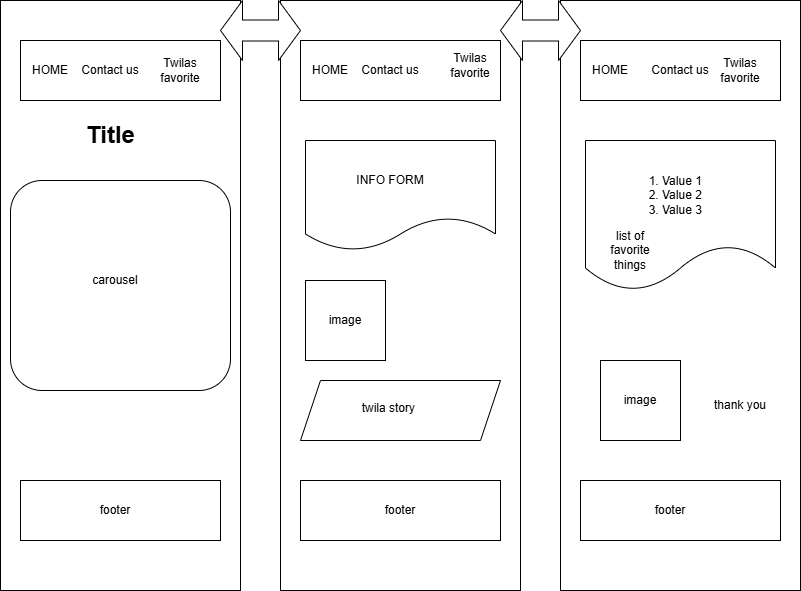

The diagram above was exported from draw.io. Its source (the exported page's mxGraphModel, read from the mxfile embedded in the PNG):
<mxGraphModel dx="1125" dy="660" grid="1" gridSize="10" guides="1" tooltips="1" connect="1" arrows="1" fold="1" page="1" pageScale="1" pageWidth="850" pageHeight="1100" math="0" shadow="0">
  <root>
    <mxCell id="0" />
    <mxCell id="1" parent="0" />
    <mxCell id="KGZUkPBfvyKHfxKD1IAH-6" value="" style="rounded=0;whiteSpace=wrap;html=1;direction=south;" parent="1" vertex="1">
      <mxGeometry x="600" y="80" width="240" height="590" as="geometry" />
    </mxCell>
    <mxCell id="KGZUkPBfvyKHfxKD1IAH-7" value="" style="rounded=0;whiteSpace=wrap;html=1;direction=south;" parent="1" vertex="1">
      <mxGeometry x="320" y="80" width="240" height="590" as="geometry" />
    </mxCell>
    <mxCell id="KGZUkPBfvyKHfxKD1IAH-8" value="" style="rounded=0;whiteSpace=wrap;html=1;direction=south;" parent="1" vertex="1">
      <mxGeometry x="40" y="80" width="240" height="590" as="geometry" />
    </mxCell>
    <mxCell id="jFa4SLn_Vu8nO-f6v0uS-1" value="" style="rounded=0;whiteSpace=wrap;html=1;" vertex="1" parent="1">
      <mxGeometry x="60" y="120" width="200" height="60" as="geometry" />
    </mxCell>
    <mxCell id="jFa4SLn_Vu8nO-f6v0uS-2" value="" style="rounded=0;whiteSpace=wrap;html=1;" vertex="1" parent="1">
      <mxGeometry x="620" y="120" width="200" height="60" as="geometry" />
    </mxCell>
    <mxCell id="jFa4SLn_Vu8nO-f6v0uS-3" value="" style="rounded=0;whiteSpace=wrap;html=1;" vertex="1" parent="1">
      <mxGeometry x="340" y="120" width="200" height="60" as="geometry" />
    </mxCell>
    <mxCell id="jFa4SLn_Vu8nO-f6v0uS-4" value="" style="rounded=1;whiteSpace=wrap;html=1;" vertex="1" parent="1">
      <mxGeometry x="50" y="260" width="220" height="210" as="geometry" />
    </mxCell>
    <mxCell id="jFa4SLn_Vu8nO-f6v0uS-5" value="" style="rounded=0;whiteSpace=wrap;html=1;" vertex="1" parent="1">
      <mxGeometry x="60" y="560" width="200" height="60" as="geometry" />
    </mxCell>
    <mxCell id="jFa4SLn_Vu8nO-f6v0uS-6" value="" style="whiteSpace=wrap;html=1;aspect=fixed;" vertex="1" parent="1">
      <mxGeometry x="345" y="360" width="80" height="80" as="geometry" />
    </mxCell>
    <mxCell id="jFa4SLn_Vu8nO-f6v0uS-8" value="" style="rounded=0;whiteSpace=wrap;html=1;" vertex="1" parent="1">
      <mxGeometry x="340" y="560" width="200" height="60" as="geometry" />
    </mxCell>
    <mxCell id="jFa4SLn_Vu8nO-f6v0uS-9" value="" style="rounded=0;whiteSpace=wrap;html=1;" vertex="1" parent="1">
      <mxGeometry x="620" y="560" width="200" height="60" as="geometry" />
    </mxCell>
    <mxCell id="jFa4SLn_Vu8nO-f6v0uS-10" value="" style="shape=parallelogram;perimeter=parallelogramPerimeter;whiteSpace=wrap;html=1;fixedSize=1;" vertex="1" parent="1">
      <mxGeometry x="340" y="460" width="200" height="60" as="geometry" />
    </mxCell>
    <mxCell id="jFa4SLn_Vu8nO-f6v0uS-11" value="" style="shape=document;whiteSpace=wrap;html=1;boundedLbl=1;" vertex="1" parent="1">
      <mxGeometry x="625" y="220" width="190" height="150" as="geometry" />
    </mxCell>
    <mxCell id="jFa4SLn_Vu8nO-f6v0uS-14" value="" style="whiteSpace=wrap;html=1;aspect=fixed;" vertex="1" parent="1">
      <mxGeometry x="640" y="440" width="80" height="80" as="geometry" />
    </mxCell>
    <mxCell id="jFa4SLn_Vu8nO-f6v0uS-20" value="" style="shape=document;whiteSpace=wrap;html=1;boundedLbl=1;" vertex="1" parent="1">
      <mxGeometry x="345" y="220" width="190" height="110" as="geometry" />
    </mxCell>
    <mxCell id="jFa4SLn_Vu8nO-f6v0uS-21" value="" style="html=1;shadow=0;dashed=0;align=center;verticalAlign=middle;shape=mxgraph.arrows2.twoWayArrow;dy=0.65;dx=22;" vertex="1" parent="1">
      <mxGeometry x="260" y="80" width="80" height="60" as="geometry" />
    </mxCell>
    <mxCell id="jFa4SLn_Vu8nO-f6v0uS-22" value="" style="html=1;shadow=0;dashed=0;align=center;verticalAlign=middle;shape=mxgraph.arrows2.twoWayArrow;dy=0.65;dx=22;" vertex="1" parent="1">
      <mxGeometry x="540" y="80" width="80" height="60" as="geometry" />
    </mxCell>
    <mxCell id="jFa4SLn_Vu8nO-f6v0uS-23" value="Contact us" style="text;html=1;whiteSpace=wrap;strokeColor=none;fillColor=none;align=center;verticalAlign=middle;rounded=0;" vertex="1" parent="1">
      <mxGeometry x="120" y="135" width="60" height="30" as="geometry" />
    </mxCell>
    <mxCell id="jFa4SLn_Vu8nO-f6v0uS-24" value="Twilas favorite" style="text;html=1;whiteSpace=wrap;strokeColor=none;fillColor=none;align=center;verticalAlign=middle;rounded=0;" vertex="1" parent="1">
      <mxGeometry x="750" y="135" width="60" height="30" as="geometry" />
    </mxCell>
    <mxCell id="jFa4SLn_Vu8nO-f6v0uS-25" value="HOME" style="text;html=1;whiteSpace=wrap;strokeColor=none;fillColor=none;align=center;verticalAlign=middle;rounded=0;" vertex="1" parent="1">
      <mxGeometry x="340" y="135" width="60" height="30" as="geometry" />
    </mxCell>
    <mxCell id="jFa4SLn_Vu8nO-f6v0uS-26" value="&lt;ol&gt;&lt;li&gt;Value 1&lt;/li&gt;&lt;li&gt;Value 2&lt;/li&gt;&lt;li&gt;Value 3&lt;/li&gt;&lt;/ol&gt;" style="text;strokeColor=none;fillColor=none;html=1;whiteSpace=wrap;verticalAlign=middle;overflow=hidden;" vertex="1" parent="1">
      <mxGeometry x="660" y="235" width="100" height="80" as="geometry" />
    </mxCell>
    <mxCell id="jFa4SLn_Vu8nO-f6v0uS-28" value="Title" style="text;strokeColor=none;fillColor=none;html=1;fontSize=24;fontStyle=1;verticalAlign=middle;align=center;" vertex="1" parent="1">
      <mxGeometry x="100" y="195" width="100" height="40" as="geometry" />
    </mxCell>
    <mxCell id="jFa4SLn_Vu8nO-f6v0uS-33" value="twila story&amp;nbsp;" style="text;html=1;whiteSpace=wrap;strokeColor=none;fillColor=none;align=center;verticalAlign=middle;rounded=0;" vertex="1" parent="1">
      <mxGeometry x="400" y="470" width="60" height="35" as="geometry" />
    </mxCell>
    <mxCell id="jFa4SLn_Vu8nO-f6v0uS-35" value="image" style="text;html=1;whiteSpace=wrap;strokeColor=none;fillColor=none;align=center;verticalAlign=middle;rounded=0;" vertex="1" parent="1">
      <mxGeometry x="650" y="465" width="60" height="30" as="geometry" />
    </mxCell>
    <UserObject label="INFO FORM" placeholders="1" name="Variable" id="jFa4SLn_Vu8nO-f6v0uS-36">
      <mxCell style="text;html=1;strokeColor=none;fillColor=none;align=center;verticalAlign=middle;whiteSpace=wrap;overflow=hidden;" vertex="1" parent="1">
        <mxGeometry x="390" y="250" width="80" height="20" as="geometry" />
      </mxCell>
    </UserObject>
    <mxCell id="jFa4SLn_Vu8nO-f6v0uS-38" value="HOME" style="text;html=1;whiteSpace=wrap;strokeColor=none;fillColor=none;align=center;verticalAlign=middle;rounded=0;" vertex="1" parent="1">
      <mxGeometry x="70" y="135" width="40" height="30" as="geometry" />
    </mxCell>
    <mxCell id="jFa4SLn_Vu8nO-f6v0uS-39" value="Contact us" style="text;html=1;whiteSpace=wrap;strokeColor=none;fillColor=none;align=center;verticalAlign=middle;rounded=0;" vertex="1" parent="1">
      <mxGeometry x="400" y="135" width="60" height="30" as="geometry" />
    </mxCell>
    <mxCell id="jFa4SLn_Vu8nO-f6v0uS-40" value="HOME" style="text;html=1;whiteSpace=wrap;strokeColor=none;fillColor=none;align=center;verticalAlign=middle;rounded=0;" vertex="1" parent="1">
      <mxGeometry x="620" y="135" width="60" height="30" as="geometry" />
    </mxCell>
    <mxCell id="jFa4SLn_Vu8nO-f6v0uS-41" value="Contact us" style="text;html=1;whiteSpace=wrap;strokeColor=none;fillColor=none;align=center;verticalAlign=middle;rounded=0;" vertex="1" parent="1">
      <mxGeometry x="690" y="135" width="60" height="30" as="geometry" />
    </mxCell>
    <mxCell id="jFa4SLn_Vu8nO-f6v0uS-42" value="Twilas favorite" style="text;html=1;whiteSpace=wrap;strokeColor=none;fillColor=none;align=center;verticalAlign=middle;rounded=0;" vertex="1" parent="1">
      <mxGeometry x="190" y="135" width="60" height="30" as="geometry" />
    </mxCell>
    <mxCell id="jFa4SLn_Vu8nO-f6v0uS-43" value="Twilas favorite" style="text;html=1;whiteSpace=wrap;strokeColor=none;fillColor=none;align=center;verticalAlign=middle;rounded=0;" vertex="1" parent="1">
      <mxGeometry x="480" y="130" width="60" height="30" as="geometry" />
    </mxCell>
    <mxCell id="jFa4SLn_Vu8nO-f6v0uS-46" value="carousel" style="text;html=1;whiteSpace=wrap;strokeColor=none;fillColor=none;align=center;verticalAlign=middle;rounded=0;" vertex="1" parent="1">
      <mxGeometry x="80" y="320" width="150" height="80" as="geometry" />
    </mxCell>
    <mxCell id="jFa4SLn_Vu8nO-f6v0uS-47" value="footer" style="text;html=1;whiteSpace=wrap;strokeColor=none;fillColor=none;align=center;verticalAlign=middle;rounded=0;" vertex="1" parent="1">
      <mxGeometry x="125" y="575" width="60" height="30" as="geometry" />
    </mxCell>
    <mxCell id="jFa4SLn_Vu8nO-f6v0uS-48" value="footer" style="text;html=1;whiteSpace=wrap;strokeColor=none;fillColor=none;align=center;verticalAlign=middle;rounded=0;" vertex="1" parent="1">
      <mxGeometry x="410" y="575" width="60" height="30" as="geometry" />
    </mxCell>
    <mxCell id="jFa4SLn_Vu8nO-f6v0uS-49" value="footer" style="text;html=1;whiteSpace=wrap;strokeColor=none;fillColor=none;align=center;verticalAlign=middle;rounded=0;" vertex="1" parent="1">
      <mxGeometry x="680" y="575" width="60" height="30" as="geometry" />
    </mxCell>
    <mxCell id="jFa4SLn_Vu8nO-f6v0uS-51" value="thank you" style="text;html=1;whiteSpace=wrap;strokeColor=none;fillColor=none;align=center;verticalAlign=middle;rounded=0;" vertex="1" parent="1">
      <mxGeometry x="750" y="470" width="60" height="30" as="geometry" />
    </mxCell>
    <mxCell id="jFa4SLn_Vu8nO-f6v0uS-52" value="image" style="text;html=1;whiteSpace=wrap;strokeColor=none;fillColor=none;align=center;verticalAlign=middle;rounded=0;" vertex="1" parent="1">
      <mxGeometry x="355" y="385" width="60" height="30" as="geometry" />
    </mxCell>
    <mxCell id="jFa4SLn_Vu8nO-f6v0uS-53" value="list of favorite things" style="text;html=1;whiteSpace=wrap;strokeColor=none;fillColor=none;align=center;verticalAlign=middle;rounded=0;" vertex="1" parent="1">
      <mxGeometry x="640" y="315" width="60" height="30" as="geometry" />
    </mxCell>
  </root>
</mxGraphModel>